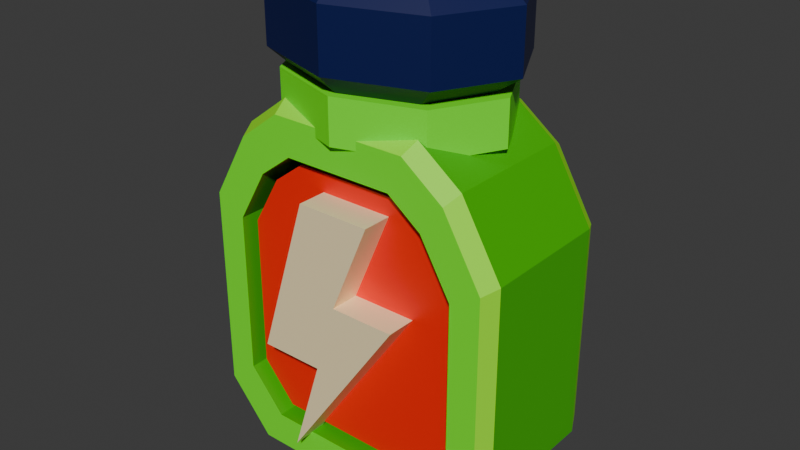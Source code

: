 # Source: StimulantPotion.blend  (saved by Blender 5.2.44; exported with 4.5.12 LTS)
import bpy
from mathutils import Matrix  # noqa: F401  (used for matrix-valued properties, if any)

bpy.ops.wm.read_factory_settings(use_empty=True)
scene = bpy.context.scene
scene.name = 'Scene'

# ---- collections
col_stimulantpotion = bpy.data.collections.new('StimulantPotion'); scene.collection.children.link(col_stimulantpotion)

# ---- materials (node trees are filled in below, after node groups)
mat_stimulantvertexcolor = bpy.data.materials.new('StimulantVertexColor')
mat_stimulantvertexcolor.diffuse_color = (1.0, 1.0, 1.0, 1.0)
mat_stimulantvertexcolor.roughness = 0.72

# ---- material node trees
mat_stimulantvertexcolor.use_nodes = True; mat_stimulantvertexcolor.node_tree.nodes.clear()
_N = mat_stimulantvertexcolor.node_tree.nodes; _L = mat_stimulantvertexcolor.node_tree.links
n0 = _N.new('ShaderNodeOutputMaterial'); n0.name = 'Material Output'; n0.location = (0, 0)
n1 = _N.new('ShaderNodeBsdfPrincipled'); n1.name = 'Principled BSDF'; n1.location = (0, 0)
n1.inputs[10].default_value = 0.005
n2 = _N.new('ShaderNodeVertexColor'); n2.name = 'Color Attribute'; n2.location = (0, 0)
n2.layer_name = 'Color'
_L.new(n2.outputs[0], n1.inputs[0])
_L.new(n1.outputs[0], n0.inputs[0])
n0.is_active_output = True

# ---- world
world_world = bpy.data.worlds.new('World'); scene.world = world_world
world_world.use_nodes = True; world_world.node_tree.nodes.clear()
_N = world_world.node_tree.nodes; _L = world_world.node_tree.links
n0 = _N.new('ShaderNodeOutputWorld'); n0.name = 'World Output'; n0.location = (200, 100)
n1 = _N.new('ShaderNodeBackground'); n1.name = 'Background'; n1.location = (-200, 100)
n1.inputs[0].default_value = (0.05088, 0.05088, 0.05088, 1.0)
_L.new(n1.outputs[0], n0.inputs[0])
n0.is_active_output = True
world_world.color = (0.05088, 0.05088, 0.05088)
world_world.sun_shadow_jitter_overblur = 0.0

# ---- meshes
me_stimulantpotionmesh = bpy.data.meshes.new('StimulantPotionMesh')
me_stimulantpotionmesh.from_pydata([(-0.285, -0.225, -0.655), (0.285, -0.225, -0.655), (0.4085, -0.225, -0.5125), (0.4085, -0.225, 0.048), (0.304, -0.225, 0.2285), (0.19, -0.225, 0.314), (-0.19, -0.225, 0.314), (-0.304, -0.225, 0.2285), (-0.4085, -0.225, 0.048), (-0.4085, -0.225, -0.5125), (-0.3, -0.18, -0.68), (0.3, -0.18, -0.68), (0.43, -0.18, -0.53), (0.43, -0.18, 0.06), (0.32, -0.18, 0.25), (0.2, -0.18, 0.34), (-0.2, -0.18, 0.34), (-0.32, -0.18, 0.25), (-0.43, -0.18, 0.06), (-0.43, -0.18, -0.53), (-0.3, 0.18, -0.68), (0.3, 0.18, -0.68), (0.43, 0.18, -0.53), (0.43, 0.18, 0.06), (0.32, 0.18, 0.25), (0.2, 0.18, 0.34), (-0.2, 0.18, 0.34), (-0.32, 0.18, 0.25), (-0.43, 0.18, 0.06), (-0.43, 0.18, -0.53), (-0.285, 0.225, -0.655), (0.285, 0.225, -0.655), (0.4085, 0.225, -0.5125), (0.4085, 0.225, 0.048), (0.304, 0.225, 0.2285), (0.19, 0.225, 0.314), (-0.19, 0.225, 0.314), (-0.304, 0.225, 0.2285), (-0.4085, 0.225, 0.048), (-0.4085, 0.225, -0.5125), (-0.228, -0.225, -0.56), (0.228, -0.225, -0.56), (0.3268, -0.225, -0.446), (0.3268, -0.225, 0.0024), (0.2432, -0.225, 0.1468), (0.152, -0.225, 0.2152), (-0.152, -0.225, 0.2152), (-0.2432, -0.225, 0.1468), (-0.3268, -0.225, 0.0024), (-0.3268, -0.225, -0.446), (-0.228, 0.225, -0.56), (0.228, 0.225, -0.56), (0.3268, 0.225, -0.446), (0.3268, 0.225, 0.0024), (0.2432, 0.225, 0.1468), (0.152, 0.225, 0.2152), (-0.152, 0.225, 0.2152), (-0.2432, 0.225, 0.1468), (-0.3268, 0.225, 0.0024), (-0.3268, 0.225, -0.446), (-0.213, -0.195, -0.535), (0.213, -0.195, -0.535), (0.3053, -0.195, -0.4285), (0.3053, -0.195, -0.0096), (0.2272, -0.195, 0.1253), (0.142, -0.195, 0.1892), (-0.142, -0.195, 0.1892), (-0.2272, -0.195, 0.1253), (-0.3053, -0.195, -0.0096), (-0.3053, -0.195, -0.4285), (-0.213, 0.195, -0.535), (0.213, 0.195, -0.535), (0.3053, 0.195, -0.4285), (0.3053, 0.195, -0.0096), (0.2272, 0.195, 0.1253), (0.142, 0.195, 0.1892), (-0.142, 0.195, 0.1892), (-0.2272, 0.195, 0.1253), (-0.3053, 0.195, -0.0096), (-0.3053, 0.195, -0.4285), (0.25, 0.0, 0.25), (0.1768, 0.145, 0.25), (1.531e-17, 0.205, 0.25), (-0.1768, 0.145, 0.25), (-0.25, 2.511e-17, 0.25), (-0.1768, -0.145, 0.25), (-4.592e-17, -0.205, 0.25), (0.1768, -0.145, 0.25), (0.25, 0.0, 0.45), (0.1768, 0.145, 0.45), (1.531e-17, 0.205, 0.45), (-0.1768, 0.145, 0.45), (-0.25, 2.511e-17, 0.45), (-0.1768, -0.145, 0.45), (-4.592e-17, -0.205, 0.45), (0.1768, -0.145, 0.45), (0.31, 0.0, 0.29), (0.2192, 0.1732, 0.29), (1.898e-17, 0.245, 0.29), (-0.2192, 0.1732, 0.29), (-0.31, 3e-17, 0.29), (-0.2192, -0.1732, 0.29), (-5.695e-17, -0.245, 0.29), (0.2192, -0.1732, 0.29), (0.31, 0.0, 0.41), (0.2192, 0.1732, 0.41), (1.898e-17, 0.245, 0.41), (-0.2192, 0.1732, 0.41), (-0.31, 3e-17, 0.41), (-0.2192, -0.1732, 0.41), (-5.695e-17, -0.245, 0.41), (0.2192, -0.1732, 0.41), (0.265, 0.0, 0.41), (0.1874, 0.1556, 0.41), (1.623e-17, 0.22, 0.41), (-0.1874, 0.1556, 0.41), (-0.265, 2.694e-17, 0.41), (-0.1874, -0.1556, 0.41), (-4.868e-17, -0.22, 0.41), (0.1874, -0.1556, 0.41), (0.34, 0.0, 0.46), (0.2404, 0.1909, 0.46), (2.082e-17, 0.27, 0.46), (-0.2404, 0.1909, 0.46), (-0.34, 3.307e-17, 0.46), (-0.2404, -0.1909, 0.46), (-6.246e-17, -0.27, 0.46), (0.2404, -0.1909, 0.46), (0.34, 0.0, 0.62), (0.2404, 0.1909, 0.62), (2.082e-17, 0.27, 0.62), (-0.2404, 0.1909, 0.62), (-0.34, 3.307e-17, 0.62), (-0.2404, -0.1909, 0.62), (-6.246e-17, -0.27, 0.62), (0.2404, -0.1909, 0.62), (0.275, 0.0, 0.68), (0.1945, 0.1556, 0.68), (1.684e-17, 0.22, 0.68), (-0.1945, 0.1556, 0.68), (-0.275, 2.694e-17, 0.68), (-0.1945, -0.1556, 0.68), (-5.052e-17, -0.22, 0.68), (0.1945, -0.1556, 0.68), (-0.07, -0.275, 0.14), (0.13, -0.275, 0.14), (0.025, -0.275, -0.105), (0.2, -0.275, -0.105), (-0.12, -0.275, -0.57), (-0.035, -0.275, -0.3), (-0.21, -0.275, -0.3), (-0.07, -0.185, 0.14), (0.13, -0.185, 0.14), (0.025, -0.185, -0.105), (0.2, -0.185, -0.105), (-0.12, -0.185, -0.57), (-0.035, -0.185, -0.3), (-0.21, -0.185, -0.3), (-0.21, 0.185, -0.3), (-0.035, 0.185, -0.3), (-0.12, 0.185, -0.57), (0.2, 0.185, -0.105), (0.025, 0.185, -0.105), (0.13, 0.185, 0.14), (-0.07, 0.185, 0.14), (-0.21, 0.275, -0.3), (-0.035, 0.275, -0.3), (-0.12, 0.275, -0.57), (0.2, 0.275, -0.105), (0.025, 0.275, -0.105), (0.13, 0.275, 0.14), (-0.07, 0.275, 0.14)], [], [(0, 1, 41, 40), (0, 10, 11, 1), (10, 20, 21, 11), (20, 30, 31, 21), (30, 50, 51, 31), (40, 41, 51, 50), (1, 2, 42, 41), (1, 11, 12, 2), (11, 21, 22, 12), (21, 31, 32, 22), (31, 51, 52, 32), (41, 42, 52, 51), (2, 3, 43, 42), (2, 12, 13, 3), (12, 22, 23, 13), (22, 32, 33, 23), (32, 52, 53, 33), (42, 43, 53, 52), (3, 4, 44, 43), (3, 13, 14, 4), (13, 23, 24, 14), (23, 33, 34, 24), (33, 53, 54, 34), (43, 44, 54, 53), (4, 5, 45, 44), (4, 14, 15, 5), (14, 24, 25, 15), (24, 34, 35, 25), (34, 54, 55, 35), (44, 45, 55, 54), (5, 6, 46, 45), (5, 15, 16, 6), (15, 25, 26, 16), (25, 35, 36, 26), (35, 55, 56, 36), (45, 46, 56, 55), (6, 7, 47, 46), (6, 16, 17, 7), (16, 26, 27, 17), (26, 36, 37, 27), (36, 56, 57, 37), (46, 47, 57, 56), (7, 8, 48, 47), (7, 17, 18, 8), (17, 27, 28, 18), (27, 37, 38, 28), (37, 57, 58, 38), (47, 48, 58, 57), (8, 9, 49, 48), (8, 18, 19, 9), (18, 28, 29, 19), (28, 38, 39, 29), (38, 58, 59, 39), (48, 49, 59, 58), (9, 0, 40, 49), (9, 19, 10, 0), (19, 29, 20, 10), (29, 39, 30, 20), (39, 59, 50, 30), (49, 40, 50, 59), (60, 61, 62, 63, 64, 65, 66, 67, 68, 69), (70, 79, 78, 77, 76, 75, 74, 73, 72, 71), (60, 70, 71, 61), (61, 71, 72, 62), (62, 72, 73, 63), (63, 73, 74, 64), (64, 74, 75, 65), (65, 75, 76, 66), (66, 76, 77, 67), (67, 77, 78, 68), (68, 78, 79, 69), (69, 79, 70, 60), (80, 87, 86, 85, 84, 83, 82, 81), (88, 89, 90, 91, 92, 93, 94, 95), (80, 81, 89, 88), (81, 82, 90, 89), (82, 83, 91, 90), (83, 84, 92, 91), (84, 85, 93, 92), (85, 86, 94, 93), (86, 87, 95, 94), (87, 80, 88, 95), (96, 103, 102, 101, 100, 99, 98, 97), (104, 105, 106, 107, 108, 109, 110, 111), (96, 97, 105, 104), (97, 98, 106, 105), (98, 99, 107, 106), (99, 100, 108, 107), (100, 101, 109, 108), (101, 102, 110, 109), (102, 103, 111, 110), (103, 96, 104, 111), (112, 119, 118, 117, 116, 115, 114, 113), (136, 137, 138, 139, 140, 141, 142, 143), (112, 113, 121, 120), (113, 114, 122, 121), (114, 115, 123, 122), (115, 116, 124, 123), (116, 117, 125, 124), (117, 118, 126, 125), (118, 119, 127, 126), (119, 112, 120, 127), (120, 121, 129, 128), (121, 122, 130, 129), (122, 123, 131, 130), (123, 124, 132, 131), (124, 125, 133, 132), (125, 126, 134, 133), (126, 127, 135, 134), (127, 120, 128, 135), (128, 129, 137, 136), (129, 130, 138, 137), (130, 131, 139, 138), (131, 132, 140, 139), (132, 133, 141, 140), (133, 134, 142, 141), (134, 135, 143, 142), (135, 128, 136, 143), (144, 150, 149, 148, 147, 146, 145), (151, 152, 153, 154, 155, 156, 157), (144, 145, 152, 151), (145, 146, 153, 152), (146, 147, 154, 153), (147, 148, 155, 154), (148, 149, 156, 155), (149, 150, 157, 156), (150, 144, 151, 157), (158, 159, 160, 161, 162, 163, 164), (165, 171, 170, 169, 168, 167, 166), (158, 165, 166, 159), (159, 166, 167, 160), (160, 167, 168, 161), (161, 168, 169, 162), (162, 169, 170, 163), (163, 170, 171, 164), (164, 171, 165, 158)])
_ca = me_stimulantpotionmesh.color_attributes.new('Color', 'BYTE_COLOR', 'CORNER')
_ca.data.foreach_set('color', [0.1559, 1.0, 0.001821, 1.0, 0.1559, 1.0, 0.001821, 1.0, 0.1559, 1.0, 0.001821, 1.0, 0.1559, 1.0, 0.001821, 1.0, 0.3419, 1.0, 0.004391, 1.0, 0.3419, 1.0, 0.004391, 1.0, 0.3419, 1.0, 0.004391, 1.0, 0.3419, 1.0, 0.004391, 1.0, 0.05127, 0.4793, 0.001518, 1.0, 0.05127, 0.4793, 0.001518, 1.0, 0.05127, 0.4793, 0.001518, 1.0, 0.05127, 0.4793, 0.001518, 1.0, 0.3419, 1.0, 0.004391, 1.0, 0.3419, 1.0, 0.004391, 1.0, 0.3419, 1.0, 0.004391, 1.0, 0.3419, 1.0, 0.004391, 1.0, 0.1559, 1.0, 0.001821, 1.0, 0.1559, 1.0, 0.001821, 1.0, 0.1559, 1.0, 0.001821, 1.0, 0.1559, 1.0, 0.001821, 1.0, 0.05127, 0.4793, 0.001518, 1.0, 0.05127, 0.4793, 0.001518, 1.0, 0.05127, 0.4793, 0.001518, 1.0, 0.05127, 0.4793, 0.001518, 1.0, 0.1559, 1.0, 0.001821, 1.0, 0.1559, 1.0, 0.001821, 1.0, 0.1559, 1.0, 0.001821, 1.0, 0.1559, 1.0, 0.001821, 1.0, 0.3419, 1.0, 0.004391, 1.0, 0.3419, 1.0, 0.004391, 1.0, 0.3419, 1.0, 0.004391, 1.0, 0.3419, 1.0, 0.004391, 1.0, 0.05127, 0.4793, 0.001518, 1.0, 0.05127, 0.4793, 0.001518, 1.0, 0.05127, 0.4793, 0.001518, 1.0, 0.05127, 0.4793, 0.001518, 1.0, 0.3419, 1.0, 0.004391, 1.0, 0.3419, 1.0, 0.004391, 1.0, 0.3419, 1.0, 0.004391, 1.0, 0.3419, 1.0, 0.004391, 1.0, 0.1559, 1.0, 0.001821, 1.0, 0.1559, 1.0, 0.001821, 1.0, 0.1559, 1.0, 0.001821, 1.0, 0.1559, 1.0, 0.001821, 1.0, 0.05127, 0.4793, 0.001518, 1.0, 0.05127, 0.4793, 0.001518, 1.0, 0.05127, 0.4793, 0.001518, 1.0, 0.05127, 0.4793, 0.001518, 1.0, 0.1559, 1.0, 0.001821, 1.0, 0.1559, 1.0, 0.001821, 1.0, 0.1559, 1.0, 0.001821, 1.0, 0.1559, 1.0, 0.001821, 1.0, 0.3419, 1.0, 0.004391, 1.0, 0.3419, 1.0, 0.004391, 1.0, 0.3419, 1.0, 0.004391, 1.0, 0.3419, 1.0, 0.004391, 1.0, 0.05127, 0.4793, 0.001518, 1.0, 0.05127, 0.4793, 0.001518, 1.0, 0.05127, 0.4793, 0.001518, 1.0, 0.05127, 0.4793, 0.001518, 1.0, 0.3419, 1.0, 0.004391, 1.0, 0.3419, 1.0, 0.004391, 1.0, 0.3419, 1.0, 0.004391, 1.0, 0.3419, 1.0, 0.004391, 1.0, 0.1559, 1.0, 0.001821, 1.0, 0.1559, 1.0, 0.001821, 1.0, 0.1559, 1.0, 0.001821, 1.0, 0.1559, 1.0, 0.001821, 1.0, 0.05127, 0.4793, 0.001518, 1.0, 0.05127, 0.4793, 0.001518, 1.0, 0.05127, 0.4793, 0.001518, 1.0, 0.05127, 0.4793, 0.001518, 1.0, 0.1559, 1.0, 0.001821, 1.0, 0.1559, 1.0, 0.001821, 1.0, 0.1559, 1.0, 0.001821, 1.0, 0.1559, 1.0, 0.001821, 1.0, 0.3419, 1.0, 0.004391, 1.0, 0.3419, 1.0, 0.004391, 1.0, 0.3419, 1.0, 0.004391, 1.0, 0.3419, 1.0, 0.004391, 1.0, 0.05127, 0.4793, 0.001518, 1.0, 0.05127, 0.4793, 0.001518, 1.0, 0.05127, 0.4793, 0.001518, 1.0, 0.05127, 0.4793, 0.001518, 1.0, 0.3419, 1.0, 0.004391, 1.0, 0.3419, 1.0, 0.004391, 1.0, 0.3419, 1.0, 0.004391, 1.0, 0.3419, 1.0, 0.004391, 1.0, 0.1559, 1.0, 0.001821, 1.0, 0.1559, 1.0, 0.001821, 1.0, 0.1559, 1.0, 0.001821, 1.0, 0.1559, 1.0, 0.001821, 1.0, 0.05127, 0.4793, 0.001518, 1.0, 0.05127, 0.4793, 0.001518, 1.0, 0.05127, 0.4793, 0.001518, 1.0, 0.05127, 0.4793, 0.001518, 1.0, 0.1559, 1.0, 0.001821, 1.0, 0.1559, 1.0, 0.001821, 1.0, 0.1559, 1.0, 0.001821, 1.0, 0.1559, 1.0, 0.001821, 1.0, 0.3419, 1.0, 0.004391, 1.0, 0.3419, 1.0, 0.004391, 1.0, 0.3419, 1.0, 0.004391, 1.0, 0.3419, 1.0, 0.004391, 1.0, 0.05127, 0.4793, 0.001518, 1.0, 0.05127, 0.4793, 0.001518, 1.0, 0.05127, 0.4793, 0.001518, 1.0, 0.05127, 0.4793, 0.001518, 1.0, 0.3419, 1.0, 0.004391, 1.0, 0.3419, 1.0, 0.004391, 1.0, 0.3419, 1.0, 0.004391, 1.0, 0.3419, 1.0, 0.004391, 1.0, 0.1559, 1.0, 0.001821, 1.0, 0.1559, 1.0, 0.001821, 1.0, 0.1559, 1.0, 0.001821, 1.0, 0.1559, 1.0, 0.001821, 1.0, 0.05127, 0.4793, 0.001518, 1.0, 0.05127, 0.4793, 0.001518, 1.0, 0.05127, 0.4793, 0.001518, 1.0, 0.05127, 0.4793, 0.001518, 1.0, 0.1559, 1.0, 0.001821, 1.0, 0.1559, 1.0, 0.001821, 1.0, 0.1559, 1.0, 0.001821, 1.0, 0.1559, 1.0, 0.001821, 1.0, 0.3419, 1.0, 0.004391, 1.0, 0.3419, 1.0, 0.004391, 1.0, 0.3419, 1.0, 0.004391, 1.0, 0.3419, 1.0, 0.004391, 1.0, 0.05127, 0.4793, 0.001518, 1.0, 0.05127, 0.4793, 0.001518, 1.0, 0.05127, 0.4793, 0.001518, 1.0, 0.05127, 0.4793, 0.001518, 1.0, 0.3419, 1.0, 0.004391, 1.0, 0.3419, 1.0, 0.004391, 1.0, 0.3419, 1.0, 0.004391, 1.0, 0.3419, 1.0, 0.004391, 1.0, 0.1559, 1.0, 0.001821, 1.0, 0.1559, 1.0, 0.001821, 1.0, 0.1559, 1.0, 0.001821, 1.0, 0.1559, 1.0, 0.001821, 1.0, 0.05127, 0.4793, 0.001518, 1.0, 0.05127, 0.4793, 0.001518, 1.0, 0.05127, 0.4793, 0.001518, 1.0, 0.05127, 0.4793, 0.001518, 1.0, 0.1559, 1.0, 0.001821, 1.0, 0.1559, 1.0, 0.001821, 1.0, 0.1559, 1.0, 0.001821, 1.0, 0.1559, 1.0, 0.001821, 1.0, 0.3419, 1.0, 0.004391, 1.0, 0.3419, 1.0, 0.004391, 1.0, 0.3419, 1.0, 0.004391, 1.0, 0.3419, 1.0, 0.004391, 1.0, 0.05127, 0.4793, 0.001518, 1.0, 0.05127, 0.4793, 0.001518, 1.0, 0.05127, 0.4793, 0.001518, 1.0, 0.05127, 0.4793, 0.001518, 1.0, 0.3419, 1.0, 0.004391, 1.0, 0.3419, 1.0, 0.004391, 1.0, 0.3419, 1.0, 0.004391, 1.0, 0.3419, 1.0, 0.004391, 1.0, 0.1559, 1.0, 0.001821, 1.0, 0.1559, 1.0, 0.001821, 1.0, 0.1559, 1.0, 0.001821, 1.0, 0.1559, 1.0, 0.001821, 1.0, 0.05127, 0.4793, 0.001518, 1.0, 0.05127, 0.4793, 0.001518, 1.0, 0.05127, 0.4793, 0.001518, 1.0, 0.05127, 0.4793, 0.001518, 1.0, 0.1559, 1.0, 0.001821, 1.0, 0.1559, 1.0, 0.001821, 1.0, 0.1559, 1.0, 0.001821, 1.0, 0.1559, 1.0, 0.001821, 1.0, 0.3419, 1.0, 0.004391, 1.0, 0.3419, 1.0, 0.004391, 1.0, 0.3419, 1.0, 0.004391, 1.0, 0.3419, 1.0, 0.004391, 1.0, 0.05127, 0.4793, 0.001518, 1.0, 0.05127, 0.4793, 0.001518, 1.0, 0.05127, 0.4793, 0.001518, 1.0, 0.05127, 0.4793, 0.001518, 1.0, 0.3419, 1.0, 0.004391, 1.0, 0.3419, 1.0, 0.004391, 1.0, 0.3419, 1.0, 0.004391, 1.0, 0.3419, 1.0, 0.004391, 1.0, 0.1559, 1.0, 0.001821, 1.0, 0.1559, 1.0, 0.001821, 1.0, 0.1559, 1.0, 0.001821, 1.0, 0.1559, 1.0, 0.001821, 1.0, 0.05127, 0.4793, 0.001518, 1.0, 0.05127, 0.4793, 0.001518, 1.0, 0.05127, 0.4793, 0.001518, 1.0, 0.05127, 0.4793, 0.001518, 1.0, 0.1559, 1.0, 0.001821, 1.0, 0.1559, 1.0, 0.001821, 1.0, 0.1559, 1.0, 0.001821, 1.0, 0.1559, 1.0, 0.001821, 1.0, 0.3419, 1.0, 0.004391, 1.0, 0.3419, 1.0, 0.004391, 1.0, 0.3419, 1.0, 0.004391, 1.0, 0.3419, 1.0, 0.004391, 1.0, 0.05127, 0.4793, 0.001518, 1.0, 0.05127, 0.4793, 0.001518, 1.0, 0.05127, 0.4793, 0.001518, 1.0, 0.05127, 0.4793, 0.001518, 1.0, 0.3419, 1.0, 0.004391, 1.0, 0.3419, 1.0, 0.004391, 1.0, 0.3419, 1.0, 0.004391, 1.0, 0.3419, 1.0, 0.004391, 1.0, 0.1559, 1.0, 0.001821, 1.0, 0.1559, 1.0, 0.001821, 1.0, 0.1559, 1.0, 0.001821, 1.0, 0.1559, 1.0, 0.001821, 1.0, 0.05127, 0.4793, 0.001518, 1.0, 0.05127, 0.4793, 0.001518, 1.0, 0.05127, 0.4793, 0.001518, 1.0, 0.05127, 0.4793, 0.001518, 1.0, 0.1559, 1.0, 0.001821, 1.0, 0.1559, 1.0, 0.001821, 1.0, 0.1559, 1.0, 0.001821, 1.0, 0.1559, 1.0, 0.001821, 1.0, 0.3419, 1.0, 0.004391, 1.0, 0.3419, 1.0, 0.004391, 1.0, 0.3419, 1.0, 0.004391, 1.0, 0.3419, 1.0, 0.004391, 1.0, 0.05127, 0.4793, 0.001518, 1.0, 0.05127, 0.4793, 0.001518, 1.0, 0.05127, 0.4793, 0.001518, 1.0, 0.05127, 0.4793, 0.001518, 1.0, 0.3419, 1.0, 0.004391, 1.0, 0.3419, 1.0, 0.004391, 1.0, 0.3419, 1.0, 0.004391, 1.0, 0.3419, 1.0, 0.004391, 1.0, 0.1559, 1.0, 0.001821, 1.0, 0.1559, 1.0, 0.001821, 1.0, 0.1559, 1.0, 0.001821, 1.0, 0.1559, 1.0, 0.001821, 1.0, 0.05127, 0.4793, 0.001518, 1.0, 0.05127, 0.4793, 0.001518, 1.0, 0.05127, 0.4793, 0.001518, 1.0, 0.05127, 0.4793, 0.001518, 1.0, 1.0, 0.01096, 0.001518, 1.0, 1.0, 0.01096, 0.001518, 1.0, 1.0, 0.01096, 0.001518, 1.0, 1.0, 0.01096, 0.001518, 1.0, 1.0, 0.01096, 0.001518, 1.0, 1.0, 0.01096, 0.001518, 1.0, 1.0, 0.01096, 0.001518, 1.0, 1.0, 0.01096, 0.001518, 1.0, 1.0, 0.01096, 0.001518, 1.0, 1.0, 0.01096, 0.001518, 1.0, 1.0, 0.01096, 0.001518, 1.0, 1.0, 0.01096, 0.001518, 1.0, 1.0, 0.01096, 0.001518, 1.0, 1.0, 0.01096, 0.001518, 1.0, 1.0, 0.01096, 0.001518, 1.0, 1.0, 0.01096, 0.001518, 1.0, 1.0, 0.01096, 0.001518, 1.0, 1.0, 0.01096, 0.001518, 1.0, 1.0, 0.01096, 0.001518, 1.0, 1.0, 0.01096, 0.001518, 1.0, 1.0, 0.01096, 0.001518, 1.0, 1.0, 0.01096, 0.001518, 1.0, 1.0, 0.01096, 0.001518, 1.0, 1.0, 0.01096, 0.001518, 1.0, 1.0, 0.01096, 0.001518, 1.0, 1.0, 0.01096, 0.001518, 1.0, 1.0, 0.01096, 0.001518, 1.0, 1.0, 0.01096, 0.001518, 1.0, 1.0, 0.01096, 0.001518, 1.0, 1.0, 0.01096, 0.001518, 1.0, 1.0, 0.01096, 0.001518, 1.0, 1.0, 0.01096, 0.001518, 1.0, 1.0, 0.01096, 0.001518, 1.0, 1.0, 0.01096, 0.001518, 1.0, 1.0, 0.01096, 0.001518, 1.0, 1.0, 0.01096, 0.001518, 1.0, 1.0, 0.01096, 0.001518, 1.0, 1.0, 0.01096, 0.001518, 1.0, 1.0, 0.01096, 0.001518, 1.0, 1.0, 0.01096, 0.001518, 1.0, 1.0, 0.01096, 0.001518, 1.0, 1.0, 0.01096, 0.001518, 1.0, 1.0, 0.01096, 0.001518, 1.0, 1.0, 0.01096, 0.001518, 1.0, 1.0, 0.01096, 0.001518, 1.0, 1.0, 0.01096, 0.001518, 1.0, 1.0, 0.01096, 0.001518, 1.0, 1.0, 0.01096, 0.001518, 1.0, 1.0, 0.01096, 0.001518, 1.0, 1.0, 0.01096, 0.001518, 1.0, 1.0, 0.01096, 0.001518, 1.0, 1.0, 0.01096, 0.001518, 1.0, 1.0, 0.01096, 0.001518, 1.0, 1.0, 0.01096, 0.001518, 1.0, 1.0, 0.01096, 0.001518, 1.0, 1.0, 0.01096, 0.001518, 1.0, 1.0, 0.01096, 0.001518, 1.0, 1.0, 0.01096, 0.001518, 1.0, 1.0, 0.01096, 0.001518, 1.0, 1.0, 0.01096, 0.001518, 1.0, 0.1559, 1.0, 0.001821, 1.0, 0.1559, 1.0, 0.001821, 1.0, 0.1559, 1.0, 0.001821, 1.0, 0.1559, 1.0, 0.001821, 1.0, 0.1559, 1.0, 0.001821, 1.0, 0.1559, 1.0, 0.001821, 1.0, 0.1559, 1.0, 0.001821, 1.0, 0.1559, 1.0, 0.001821, 1.0, 0.1559, 1.0, 0.001821, 1.0, 0.1559, 1.0, 0.001821, 1.0, 0.1559, 1.0, 0.001821, 1.0, 0.1559, 1.0, 0.001821, 1.0, 0.1559, 1.0, 0.001821, 1.0, 0.1559, 1.0, 0.001821, 1.0, 0.1559, 1.0, 0.001821, 1.0, 0.1559, 1.0, 0.001821, 1.0, 0.1559, 1.0, 0.001821, 1.0, 0.1559, 1.0, 0.001821, 1.0, 0.1559, 1.0, 0.001821, 1.0, 0.1559, 1.0, 0.001821, 1.0, 0.1559, 1.0, 0.001821, 1.0, 0.1559, 1.0, 0.001821, 1.0, 0.1559, 1.0, 0.001821, 1.0, 0.1559, 1.0, 0.001821, 1.0, 0.1559, 1.0, 0.001821, 1.0, 0.1559, 1.0, 0.001821, 1.0, 0.1559, 1.0, 0.001821, 1.0, 0.1559, 1.0, 0.001821, 1.0, 0.1559, 1.0, 0.001821, 1.0, 0.1559, 1.0, 0.001821, 1.0, 0.1559, 1.0, 0.001821, 1.0, 0.1559, 1.0, 0.001821, 1.0, 0.1559, 1.0, 0.001821, 1.0, 0.1559, 1.0, 0.001821, 1.0, 0.1559, 1.0, 0.001821, 1.0, 0.1559, 1.0, 0.001821, 1.0, 0.1559, 1.0, 0.001821, 1.0, 0.1559, 1.0, 0.001821, 1.0, 0.1559, 1.0, 0.001821, 1.0, 0.1559, 1.0, 0.001821, 1.0, 0.1559, 1.0, 0.001821, 1.0, 0.1559, 1.0, 0.001821, 1.0, 0.1559, 1.0, 0.001821, 1.0, 0.1559, 1.0, 0.001821, 1.0, 0.1559, 1.0, 0.001821, 1.0, 0.1559, 1.0, 0.001821, 1.0, 0.1559, 1.0, 0.001821, 1.0, 0.1559, 1.0, 0.001821, 1.0, 0.1559, 1.0, 0.001821, 1.0, 0.1559, 1.0, 0.001821, 1.0, 0.1559, 1.0, 0.001821, 1.0, 0.1559, 1.0, 0.001821, 1.0, 0.1559, 1.0, 0.001821, 1.0, 0.1559, 1.0, 0.001821, 1.0, 0.1559, 1.0, 0.001821, 1.0, 0.1559, 1.0, 0.001821, 1.0, 0.1559, 1.0, 0.001821, 1.0, 0.1559, 1.0, 0.001821, 1.0, 0.1559, 1.0, 0.001821, 1.0, 0.1559, 1.0, 0.001821, 1.0, 0.1559, 1.0, 0.001821, 1.0, 0.1559, 1.0, 0.001821, 1.0, 0.1559, 1.0, 0.001821, 1.0, 0.1559, 1.0, 0.001821, 1.0, 0.1559, 1.0, 0.001821, 1.0, 0.1559, 1.0, 0.001821, 1.0, 0.1559, 1.0, 0.001821, 1.0, 0.1559, 1.0, 0.001821, 1.0, 0.1559, 1.0, 0.001821, 1.0, 0.1559, 1.0, 0.001821, 1.0, 0.1559, 1.0, 0.001821, 1.0, 0.1559, 1.0, 0.001821, 1.0, 0.1559, 1.0, 0.001821, 1.0, 0.1559, 1.0, 0.001821, 1.0, 0.1559, 1.0, 0.001821, 1.0, 0.1559, 1.0, 0.001821, 1.0, 0.1559, 1.0, 0.001821, 1.0, 0.1559, 1.0, 0.001821, 1.0, 0.1559, 1.0, 0.001821, 1.0, 0.1559, 1.0, 0.001821, 1.0, 0.1559, 1.0, 0.001821, 1.0, 0.1559, 1.0, 0.001821, 1.0, 0.1559, 1.0, 0.001821, 1.0, 0.1559, 1.0, 0.001821, 1.0, 0.1559, 1.0, 0.001821, 1.0, 0.1559, 1.0, 0.001821, 1.0, 0.1559, 1.0, 0.001821, 1.0, 0.1559, 1.0, 0.001821, 1.0, 0.1559, 1.0, 0.001821, 1.0, 0.1559, 1.0, 0.001821, 1.0, 0.1559, 1.0, 0.001821, 1.0, 0.1559, 1.0, 0.001821, 1.0, 0.1559, 1.0, 0.001821, 1.0, 0.1559, 1.0, 0.001821, 1.0, 0.1559, 1.0, 0.001821, 1.0, 0.1559, 1.0, 0.001821, 1.0, 0.001518, 0.006995, 0.07819, 1.0, 0.001518, 0.006995, 0.07819, 1.0, 0.001518, 0.006995, 0.07819, 1.0, 0.001518, 0.006995, 0.07819, 1.0, 0.001518, 0.006995, 0.07819, 1.0, 0.001518, 0.006995, 0.07819, 1.0, 0.001518, 0.006995, 0.07819, 1.0, 0.001518, 0.006995, 0.07819, 1.0, 0.001518, 0.006995, 0.07819, 1.0, 0.001518, 0.006995, 0.07819, 1.0, 0.001518, 0.006995, 0.07819, 1.0, 0.001518, 0.006995, 0.07819, 1.0, 0.001518, 0.006995, 0.07819, 1.0, 0.001518, 0.006995, 0.07819, 1.0, 0.001518, 0.006995, 0.07819, 1.0, 0.001518, 0.006995, 0.07819, 1.0, 0.001518, 0.006995, 0.07819, 1.0, 0.001518, 0.006995, 0.07819, 1.0, 0.001518, 0.006995, 0.07819, 1.0, 0.001518, 0.006995, 0.07819, 1.0, 0.001518, 0.006995, 0.07819, 1.0, 0.001518, 0.006995, 0.07819, 1.0, 0.001518, 0.006995, 0.07819, 1.0, 0.001518, 0.006995, 0.07819, 1.0, 0.001518, 0.006995, 0.07819, 1.0, 0.001518, 0.006995, 0.07819, 1.0, 0.001518, 0.006995, 0.07819, 1.0, 0.001518, 0.006995, 0.07819, 1.0, 0.001518, 0.006995, 0.07819, 1.0, 0.001518, 0.006995, 0.07819, 1.0, 0.001518, 0.006995, 0.07819, 1.0, 0.001518, 0.006995, 0.07819, 1.0, 0.001518, 0.006995, 0.07819, 1.0, 0.001518, 0.006995, 0.07819, 1.0, 0.001518, 0.006995, 0.07819, 1.0, 0.001518, 0.006995, 0.07819, 1.0, 0.001518, 0.006995, 0.07819, 1.0, 0.001518, 0.006995, 0.07819, 1.0, 0.001518, 0.006995, 0.07819, 1.0, 0.001518, 0.006995, 0.07819, 1.0, 0.001518, 0.006995, 0.07819, 1.0, 0.001518, 0.006995, 0.07819, 1.0, 0.001518, 0.006995, 0.07819, 1.0, 0.001518, 0.006995, 0.07819, 1.0, 0.001518, 0.006995, 0.07819, 1.0, 0.001518, 0.006995, 0.07819, 1.0, 0.001518, 0.006995, 0.07819, 1.0, 0.001518, 0.006995, 0.07819, 1.0, 0.001518, 0.006995, 0.07819, 1.0, 0.001518, 0.006995, 0.07819, 1.0, 0.001518, 0.006995, 0.07819, 1.0, 0.001518, 0.006995, 0.07819, 1.0, 0.001518, 0.006995, 0.07819, 1.0, 0.001518, 0.006995, 0.07819, 1.0, 0.001518, 0.006995, 0.07819, 1.0, 0.001518, 0.006995, 0.07819, 1.0, 0.001518, 0.006995, 0.07819, 1.0, 0.001518, 0.006995, 0.07819, 1.0, 0.001518, 0.006995, 0.07819, 1.0, 0.001518, 0.006995, 0.07819, 1.0, 0.001518, 0.006995, 0.07819, 1.0, 0.001518, 0.006995, 0.07819, 1.0, 0.001518, 0.006995, 0.07819, 1.0, 0.001518, 0.006995, 0.07819, 1.0, 0.001518, 0.006995, 0.07819, 1.0, 0.001518, 0.006995, 0.07819, 1.0, 0.001518, 0.006995, 0.07819, 1.0, 0.001518, 0.006995, 0.07819, 1.0, 0.001518, 0.006995, 0.07819, 1.0, 0.001518, 0.006995, 0.07819, 1.0, 0.001518, 0.006995, 0.07819, 1.0, 0.001518, 0.006995, 0.07819, 1.0, 0.001518, 0.006995, 0.07819, 1.0, 0.001518, 0.006995, 0.07819, 1.0, 0.001518, 0.006995, 0.07819, 1.0, 0.001518, 0.006995, 0.07819, 1.0, 0.001518, 0.006995, 0.07819, 1.0, 0.001518, 0.006995, 0.07819, 1.0, 0.001518, 0.006995, 0.07819, 1.0, 0.001518, 0.006995, 0.07819, 1.0, 0.001518, 0.006995, 0.07819, 1.0, 0.001518, 0.006995, 0.07819, 1.0, 0.001518, 0.006995, 0.07819, 1.0, 0.001518, 0.006995, 0.07819, 1.0, 0.001518, 0.006995, 0.07819, 1.0, 0.001518, 0.006995, 0.07819, 1.0, 0.001518, 0.006995, 0.07819, 1.0, 0.001518, 0.006995, 0.07819, 1.0, 0.001518, 0.006995, 0.07819, 1.0, 0.001518, 0.006995, 0.07819, 1.0, 0.001518, 0.006995, 0.07819, 1.0, 0.001518, 0.006995, 0.07819, 1.0, 0.001518, 0.006995, 0.07819, 1.0, 0.001518, 0.006995, 0.07819, 1.0, 0.001518, 0.006995, 0.07819, 1.0, 0.001518, 0.006995, 0.07819, 1.0, 0.001518, 0.006995, 0.07819, 1.0, 0.001518, 0.006995, 0.07819, 1.0, 0.001518, 0.006995, 0.07819, 1.0, 0.001518, 0.006995, 0.07819, 1.0, 0.001518, 0.006995, 0.07819, 1.0, 0.001518, 0.006995, 0.07819, 1.0, 0.001518, 0.006995, 0.07819, 1.0, 0.001518, 0.006995, 0.07819, 1.0, 0.001518, 0.006995, 0.07819, 1.0, 0.001518, 0.006995, 0.07819, 1.0, 0.001518, 0.006995, 0.07819, 1.0, 0.001518, 0.006995, 0.07819, 1.0, 0.001518, 0.006995, 0.07819, 1.0, 0.001518, 0.006995, 0.07819, 1.0, 0.001518, 0.006995, 0.07819, 1.0, 0.001518, 0.006995, 0.07819, 1.0, 1.0, 0.8308, 0.4793, 1.0, 1.0, 0.8308, 0.4793, 1.0, 1.0, 0.8308, 0.4793, 1.0, 1.0, 0.8308, 0.4793, 1.0, 1.0, 0.8308, 0.4793, 1.0, 1.0, 0.8308, 0.4793, 1.0, 1.0, 0.8308, 0.4793, 1.0, 1.0, 0.8308, 0.4793, 1.0, 1.0, 0.8308, 0.4793, 1.0, 1.0, 0.8308, 0.4793, 1.0, 1.0, 0.8308, 0.4793, 1.0, 1.0, 0.8308, 0.4793, 1.0, 1.0, 0.8308, 0.4793, 1.0, 1.0, 0.8308, 0.4793, 1.0, 1.0, 0.8308, 0.4793, 1.0, 1.0, 0.8308, 0.4793, 1.0, 1.0, 0.8308, 0.4793, 1.0, 1.0, 0.8308, 0.4793, 1.0, 1.0, 0.8308, 0.4793, 1.0, 1.0, 0.8308, 0.4793, 1.0, 1.0, 0.8308, 0.4793, 1.0, 1.0, 0.8308, 0.4793, 1.0, 1.0, 0.8308, 0.4793, 1.0, 1.0, 0.8308, 0.4793, 1.0, 1.0, 0.8308, 0.4793, 1.0, 1.0, 0.8308, 0.4793, 1.0, 1.0, 0.8308, 0.4793, 1.0, 1.0, 0.8308, 0.4793, 1.0, 1.0, 0.8308, 0.4793, 1.0, 1.0, 0.8308, 0.4793, 1.0, 1.0, 0.8308, 0.4793, 1.0, 1.0, 0.8308, 0.4793, 1.0, 1.0, 0.8308, 0.4793, 1.0, 1.0, 0.8308, 0.4793, 1.0, 1.0, 0.8308, 0.4793, 1.0, 1.0, 0.8308, 0.4793, 1.0, 1.0, 0.8308, 0.4793, 1.0, 1.0, 0.8308, 0.4793, 1.0, 1.0, 0.8308, 0.4793, 1.0, 1.0, 0.8308, 0.4793, 1.0, 1.0, 0.8308, 0.4793, 1.0, 1.0, 0.8308, 0.4793, 1.0, 1.0, 0.8308, 0.4793, 1.0, 1.0, 0.8308, 0.4793, 1.0, 1.0, 0.8308, 0.4793, 1.0, 1.0, 0.8308, 0.4793, 1.0, 1.0, 0.8308, 0.4793, 1.0, 1.0, 0.8308, 0.4793, 1.0, 1.0, 0.8308, 0.4793, 1.0, 1.0, 0.8308, 0.4793, 1.0, 1.0, 0.8308, 0.4793, 1.0, 1.0, 0.8308, 0.4793, 1.0, 1.0, 0.8308, 0.4793, 1.0, 1.0, 0.8308, 0.4793, 1.0, 1.0, 0.8308, 0.4793, 1.0, 1.0, 0.8308, 0.4793, 1.0, 1.0, 0.8308, 0.4793, 1.0, 1.0, 0.8308, 0.4793, 1.0, 1.0, 0.8308, 0.4793, 1.0, 1.0, 0.8308, 0.4793, 1.0, 1.0, 0.8308, 0.4793, 1.0, 1.0, 0.8308, 0.4793, 1.0, 1.0, 0.8308, 0.4793, 1.0, 1.0, 0.8308, 0.4793, 1.0, 1.0, 0.8308, 0.4793, 1.0, 1.0, 0.8308, 0.4793, 1.0, 1.0, 0.8308, 0.4793, 1.0, 1.0, 0.8308, 0.4793, 1.0, 1.0, 0.8308, 0.4793, 1.0, 1.0, 0.8308, 0.4793, 1.0, 1.0, 0.8308, 0.4793, 1.0, 1.0, 0.8308, 0.4793, 1.0, 1.0, 0.8308, 0.4793, 1.0, 1.0, 0.8308, 0.4793, 1.0, 1.0, 0.8308, 0.4793, 1.0, 1.0, 0.8308, 0.4793, 1.0, 1.0, 0.8308, 0.4793, 1.0, 1.0, 0.8308, 0.4793, 1.0, 1.0, 0.8308, 0.4793, 1.0, 1.0, 0.8308, 0.4793, 1.0, 1.0, 0.8308, 0.4793, 1.0, 1.0, 0.8308, 0.4793, 1.0, 1.0, 0.8308, 0.4793, 1.0, 1.0, 0.8308, 0.4793, 1.0])
me_stimulantpotionmesh.materials.append(mat_stimulantvertexcolor)
me_stimulantpotionmesh.update()

# ---- objects
ob_stimulantpotion = bpy.data.objects.new('StimulantPotion', me_stimulantpotionmesh)

# ---- transforms, parenting, visibility, modifiers, constraints
ob_stimulantpotion.location = (0.0, 0.0, 0.0)

# ---- collection membership
col_stimulantpotion.objects.link(ob_stimulantpotion)

# ---- scene / render settings (as saved in the file)
scene.frame_start = 1; scene.frame_end = 250; scene.frame_set(1)
scene.render.engine = 'BLENDER_EEVEE_NEXT'
scene.render.bake_bias = 0.0
scene.render.bake_samples = 0
scene.render.compositor_device = 'GPU'
scene.eevee.use_volume_custom_range = False
scene.eevee.fast_gi_thickness_near = 0.1
scene.eevee.fast_gi_thickness_far = 0.0
scene.eevee.ray_tracing_options.screen_trace_thickness = 0.1
bpy.context.view_layer.update()

# ---- added for rendering (the .blend has no active camera and no usable light): camera, sun
cam_auto = bpy.data.cameras.new('AutoCamera')
cam_auto.lens = 50.0
cam_auto.sensor_width = 36.0
cam_auto.clip_end = 1000.0
ob_auto_camera = bpy.data.objects.new('AutoCamera', cam_auto)
scene.collection.objects.link(ob_auto_camera)
ob_auto_camera.location = (1.57334, -1.88801, 1.25868)
ob_auto_camera.rotation_euler = (1.09748, -7.21219e-08, 0.694738)
scene.camera = ob_auto_camera
light_auto_sun = bpy.data.lights.new('AutoSun', 'SUN')
light_auto_sun.energy = 3.0
light_auto_sun.angle = 0.0523599
ob_auto_sun = bpy.data.objects.new('AutoSun', light_auto_sun)
scene.collection.objects.link(ob_auto_sun)
ob_auto_sun.rotation_euler = (0.872665, 0.174533, 0.523599)
bpy.context.view_layer.update()

